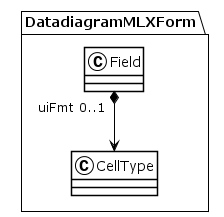

The diagram above was rendered by PlantUML. Its source (embedded in the PNG):
@startuml
!theme plain
package DatadiagramMLXForm {
class Field {
}
Field "uiFmt 0..1" *--> CellType
class CellType {
}
}
@enduml